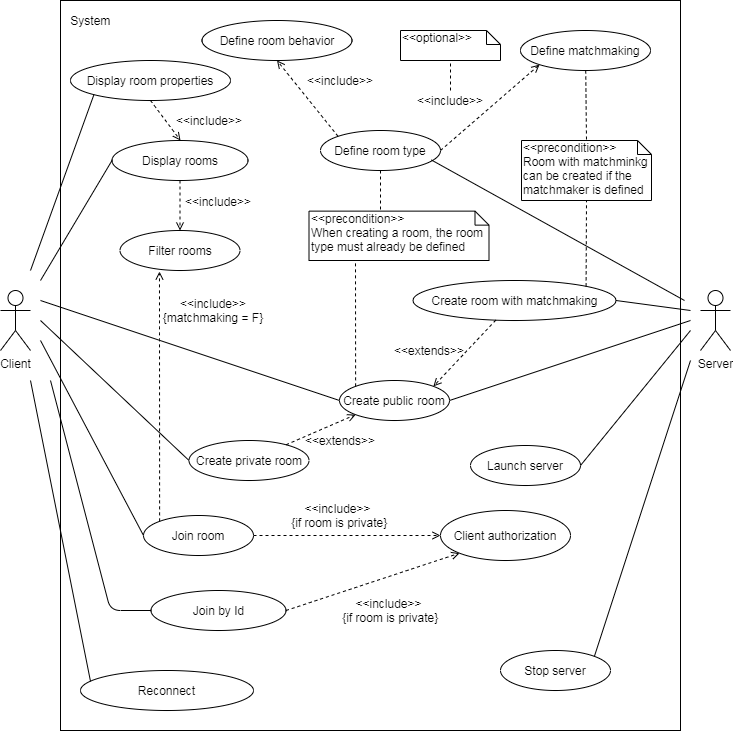

The diagram above was exported from draw.io. Its source (the exported page's mxGraphModel, read from the mxfile embedded in the PNG):
<mxGraphModel dx="852" dy="495" grid="1" gridSize="10" guides="1" tooltips="1" connect="1" arrows="1" fold="1" page="1" pageScale="1" pageWidth="827" pageHeight="1169" math="0" shadow="0">
  <root>
    <mxCell id="0" />
    <mxCell id="1" parent="0" />
    <mxCell id="uTI9ODfUcHzE1dDtxj1T-1" value="" style="rounded=0;whiteSpace=wrap;html=1;fillColor=none;" parent="1" vertex="1">
      <mxGeometry x="80" y="100" width="620" height="730" as="geometry" />
    </mxCell>
    <mxCell id="uTI9ODfUcHzE1dDtxj1T-2" value="Client" style="shape=umlActor;verticalLabelPosition=bottom;labelBackgroundColor=#ffffff;verticalAlign=top;html=1;outlineConnect=0;fillColor=none;" parent="1" vertex="1">
      <mxGeometry x="20" y="390" width="30" height="60" as="geometry" />
    </mxCell>
    <mxCell id="uTI9ODfUcHzE1dDtxj1T-5" value="Server" style="shape=umlActor;verticalLabelPosition=bottom;labelBackgroundColor=#ffffff;verticalAlign=top;html=1;outlineConnect=0;fillColor=none;" parent="1" vertex="1">
      <mxGeometry x="720" y="390" width="30" height="60" as="geometry" />
    </mxCell>
    <mxCell id="uTI9ODfUcHzE1dDtxj1T-18" value="Launch server" style="ellipse;whiteSpace=wrap;html=1;fillColor=none;" parent="1" vertex="1">
      <mxGeometry x="490" y="545" width="110" height="40" as="geometry" />
    </mxCell>
    <mxCell id="uTI9ODfUcHzE1dDtxj1T-20" value="Define room type" style="ellipse;whiteSpace=wrap;html=1;fillColor=none;" parent="1" vertex="1">
      <mxGeometry x="340" y="230" width="120" height="40" as="geometry" />
    </mxCell>
    <mxCell id="uTI9ODfUcHzE1dDtxj1T-21" value="Create public room" style="ellipse;whiteSpace=wrap;html=1;fillColor=none;" parent="1" vertex="1">
      <mxGeometry x="359" y="480" width="110" height="40" as="geometry" />
    </mxCell>
    <mxCell id="uTI9ODfUcHzE1dDtxj1T-22" value="Join room" style="ellipse;whiteSpace=wrap;html=1;fillColor=none;" parent="1" vertex="1">
      <mxGeometry x="163" y="615" width="110" height="40" as="geometry" />
    </mxCell>
    <mxCell id="uTI9ODfUcHzE1dDtxj1T-31" value="Display rooms" style="ellipse;whiteSpace=wrap;html=1;fillColor=none;" parent="1" vertex="1">
      <mxGeometry x="131.5" y="240" width="136" height="40" as="geometry" />
    </mxCell>
    <mxCell id="uTI9ODfUcHzE1dDtxj1T-32" value="Create private room" style="ellipse;whiteSpace=wrap;html=1;fillColor=none;" parent="1" vertex="1">
      <mxGeometry x="208.5" y="540" width="120" height="40" as="geometry" />
    </mxCell>
    <mxCell id="uTI9ODfUcHzE1dDtxj1T-33" value="" style="endArrow=open;html=1;entryX=0;entryY=1;entryDx=0;entryDy=0;endFill=0;dashed=1;" parent="1" source="uTI9ODfUcHzE1dDtxj1T-32" target="uTI9ODfUcHzE1dDtxj1T-21" edge="1">
      <mxGeometry width="50" height="50" relative="1" as="geometry">
        <mxPoint x="220" y="390" as="sourcePoint" />
        <mxPoint x="270" y="340" as="targetPoint" />
      </mxGeometry>
    </mxCell>
    <mxCell id="uTI9ODfUcHzE1dDtxj1T-34" value="&amp;lt;&amp;lt;extends&amp;gt;&amp;gt;" style="text;html=1;strokeColor=none;fillColor=none;align=center;verticalAlign=middle;whiteSpace=wrap;rounded=0;" parent="1" vertex="1">
      <mxGeometry x="340" y="530" width="40" height="20" as="geometry" />
    </mxCell>
    <mxCell id="uTI9ODfUcHzE1dDtxj1T-35" value="" style="endArrow=none;html=1;entryX=0;entryY=0.5;entryDx=0;entryDy=0;" parent="1" target="uTI9ODfUcHzE1dDtxj1T-21" edge="1">
      <mxGeometry width="50" height="50" relative="1" as="geometry">
        <mxPoint x="60" y="400" as="sourcePoint" />
        <mxPoint x="240" y="340" as="targetPoint" />
      </mxGeometry>
    </mxCell>
    <mxCell id="uTI9ODfUcHzE1dDtxj1T-36" value="" style="endArrow=none;html=1;exitX=1;exitY=0.5;exitDx=0;exitDy=0;" parent="1" source="uTI9ODfUcHzE1dDtxj1T-21" edge="1">
      <mxGeometry width="50" height="50" relative="1" as="geometry">
        <mxPoint x="438" y="350" as="sourcePoint" />
        <mxPoint x="710" y="420" as="targetPoint" />
      </mxGeometry>
    </mxCell>
    <mxCell id="uTI9ODfUcHzE1dDtxj1T-37" value="" style="endArrow=none;html=1;entryX=0;entryY=0.5;entryDx=0;entryDy=0;" parent="1" target="uTI9ODfUcHzE1dDtxj1T-32" edge="1">
      <mxGeometry width="50" height="50" relative="1" as="geometry">
        <mxPoint x="60" y="420" as="sourcePoint" />
        <mxPoint x="250" y="360" as="targetPoint" />
      </mxGeometry>
    </mxCell>
    <mxCell id="uTI9ODfUcHzE1dDtxj1T-38" value="&amp;lt;&amp;lt;precondition&amp;gt;&amp;gt;&lt;br&gt;When creating a room, the room type must already be defined" style="shape=note;whiteSpace=wrap;html=1;size=14;verticalAlign=top;align=left;spacingTop=-6;fillColor=none;" parent="1" vertex="1">
      <mxGeometry x="328.5" y="310.63" width="180" height="49.37" as="geometry" />
    </mxCell>
    <mxCell id="uTI9ODfUcHzE1dDtxj1T-40" value="" style="endArrow=none;dashed=1;html=1;exitX=0;exitY=0;exitDx=0;exitDy=0;" parent="1" source="uTI9ODfUcHzE1dDtxj1T-21" edge="1">
      <mxGeometry width="50" height="50" relative="1" as="geometry">
        <mxPoint x="310" y="320" as="sourcePoint" />
        <mxPoint x="375" y="361" as="targetPoint" />
      </mxGeometry>
    </mxCell>
    <mxCell id="uTI9ODfUcHzE1dDtxj1T-41" value="" style="endArrow=none;dashed=1;html=1;exitX=0.5;exitY=1;exitDx=0;exitDy=0;" parent="1" source="uTI9ODfUcHzE1dDtxj1T-20" edge="1">
      <mxGeometry width="50" height="50" relative="1" as="geometry">
        <mxPoint x="280" y="420" as="sourcePoint" />
        <mxPoint x="400" y="311" as="targetPoint" />
      </mxGeometry>
    </mxCell>
    <mxCell id="uTI9ODfUcHzE1dDtxj1T-42" value="" style="endArrow=none;html=1;exitX=0.924;exitY=0.737;exitDx=0;exitDy=0;exitPerimeter=0;" parent="1" source="uTI9ODfUcHzE1dDtxj1T-20" edge="1">
      <mxGeometry width="50" height="50" relative="1" as="geometry">
        <mxPoint x="550" y="500" as="sourcePoint" />
        <mxPoint x="704" y="400" as="targetPoint" />
      </mxGeometry>
    </mxCell>
    <mxCell id="uTI9ODfUcHzE1dDtxj1T-43" value="" style="endArrow=none;html=1;exitX=1;exitY=0.5;exitDx=0;exitDy=0;" parent="1" source="uTI9ODfUcHzE1dDtxj1T-18" edge="1">
      <mxGeometry width="50" height="50" relative="1" as="geometry">
        <mxPoint x="500" y="510" as="sourcePoint" />
        <mxPoint x="710" y="430" as="targetPoint" />
        <Array as="points" />
      </mxGeometry>
    </mxCell>
    <mxCell id="uTI9ODfUcHzE1dDtxj1T-46" value="" style="endArrow=none;html=1;entryX=0;entryY=0.5;entryDx=0;entryDy=0;" parent="1" target="uTI9ODfUcHzE1dDtxj1T-31" edge="1">
      <mxGeometry width="50" height="50" relative="1" as="geometry">
        <mxPoint x="60" y="380" as="sourcePoint" />
        <mxPoint x="150" y="210" as="targetPoint" />
      </mxGeometry>
    </mxCell>
    <mxCell id="uTI9ODfUcHzE1dDtxj1T-47" value="" style="endArrow=none;html=1;entryX=0;entryY=0.5;entryDx=0;entryDy=0;endFill=0;" parent="1" target="uTI9ODfUcHzE1dDtxj1T-22" edge="1">
      <mxGeometry width="50" height="50" relative="1" as="geometry">
        <mxPoint x="60" y="440" as="sourcePoint" />
        <mxPoint x="200" y="200" as="targetPoint" />
      </mxGeometry>
    </mxCell>
    <mxCell id="uTI9ODfUcHzE1dDtxj1T-58" value="Filter rooms" style="ellipse;whiteSpace=wrap;html=1;fillColor=none;" parent="1" vertex="1">
      <mxGeometry x="139.5" y="330" width="120" height="40" as="geometry" />
    </mxCell>
    <mxCell id="uTI9ODfUcHzE1dDtxj1T-61" value="&amp;lt;&amp;lt;include&amp;gt;&amp;gt;" style="text;html=1;strokeColor=none;fillColor=none;align=center;verticalAlign=middle;whiteSpace=wrap;rounded=0;" parent="1" vertex="1">
      <mxGeometry x="218" y="290.63" width="40" height="20" as="geometry" />
    </mxCell>
    <mxCell id="uTI9ODfUcHzE1dDtxj1T-67" value="Client authorization" style="ellipse;whiteSpace=wrap;html=1;fillColor=none;" parent="1" vertex="1">
      <mxGeometry x="460" y="610" width="130" height="50" as="geometry" />
    </mxCell>
    <mxCell id="uTI9ODfUcHzE1dDtxj1T-68" value="" style="endArrow=open;html=1;exitX=1;exitY=0.5;exitDx=0;exitDy=0;entryX=0;entryY=0.5;entryDx=0;entryDy=0;endFill=0;dashed=1;" parent="1" source="uTI9ODfUcHzE1dDtxj1T-22" target="uTI9ODfUcHzE1dDtxj1T-67" edge="1">
      <mxGeometry width="50" height="50" relative="1" as="geometry">
        <mxPoint x="200" y="520" as="sourcePoint" />
        <mxPoint x="250" y="470" as="targetPoint" />
      </mxGeometry>
    </mxCell>
    <mxCell id="uTI9ODfUcHzE1dDtxj1T-69" value="&amp;lt;&amp;lt;include&amp;gt;&amp;gt;&lt;br&gt;&amp;nbsp;{if room is private}" style="text;html=1;strokeColor=none;fillColor=none;align=center;verticalAlign=middle;whiteSpace=wrap;rounded=0;" parent="1" vertex="1">
      <mxGeometry x="305.5" y="600" width="103" height="30" as="geometry" />
    </mxCell>
    <mxCell id="YWMmCJIqcMlpNk7bVaBU-3" value="System&amp;nbsp;" style="text;html=1;strokeColor=none;fillColor=none;align=center;verticalAlign=middle;whiteSpace=wrap;rounded=0;" parent="1" vertex="1">
      <mxGeometry x="91.5" y="110" width="40" height="20" as="geometry" />
    </mxCell>
    <mxCell id="uIwW2WUvSMIg0MhKs_fe-1" value="Reconnect" style="ellipse;whiteSpace=wrap;html=1;" parent="1" vertex="1">
      <mxGeometry x="100" y="770" width="173" height="40" as="geometry" />
    </mxCell>
    <mxCell id="uMGU3lU6XAUr3THef_yG-1" value="Stop server" style="ellipse;whiteSpace=wrap;html=1;fillColor=none;" parent="1" vertex="1">
      <mxGeometry x="520" y="750" width="110" height="40" as="geometry" />
    </mxCell>
    <mxCell id="uMGU3lU6XAUr3THef_yG-2" value="" style="endArrow=none;html=1;exitX=1;exitY=0;exitDx=0;exitDy=0;" parent="1" source="uMGU3lU6XAUr3THef_yG-1" edge="1">
      <mxGeometry width="50" height="50" relative="1" as="geometry">
        <mxPoint x="740" y="580" as="sourcePoint" />
        <mxPoint x="710" y="460" as="targetPoint" />
      </mxGeometry>
    </mxCell>
    <mxCell id="uMGU3lU6XAUr3THef_yG-3" value="Define room behavior" style="ellipse;whiteSpace=wrap;html=1;" parent="1" vertex="1">
      <mxGeometry x="221.5" y="120" width="150" height="40" as="geometry" />
    </mxCell>
    <mxCell id="uMGU3lU6XAUr3THef_yG-4" value="" style="endArrow=open;html=1;exitX=0;exitY=0;exitDx=0;exitDy=0;entryX=0.5;entryY=1;entryDx=0;entryDy=0;dashed=1;endFill=0;" parent="1" source="uTI9ODfUcHzE1dDtxj1T-20" target="uMGU3lU6XAUr3THef_yG-3" edge="1">
      <mxGeometry width="50" height="50" relative="1" as="geometry">
        <mxPoint x="270" y="140" as="sourcePoint" />
        <mxPoint x="320" y="90" as="targetPoint" />
      </mxGeometry>
    </mxCell>
    <mxCell id="uMGU3lU6XAUr3THef_yG-5" value="&amp;lt;&amp;lt;include&amp;gt;&amp;gt;" style="text;html=1;strokeColor=none;fillColor=none;align=center;verticalAlign=middle;whiteSpace=wrap;rounded=0;" parent="1" vertex="1">
      <mxGeometry x="450" y="190" width="40" height="20" as="geometry" />
    </mxCell>
    <mxCell id="uMGU3lU6XAUr3THef_yG-24" value="" style="endArrow=open;html=1;entryX=0;entryY=1;entryDx=0;entryDy=0;dashed=1;endFill=0;exitX=1;exitY=0.5;exitDx=0;exitDy=0;" parent="1" source="uTI9ODfUcHzE1dDtxj1T-20" target="uMGU3lU6XAUr3THef_yG-26" edge="1">
      <mxGeometry width="50" height="50" relative="1" as="geometry">
        <mxPoint x="440" y="214" as="sourcePoint" />
        <mxPoint x="480.9619407771256" y="154.14213562373095" as="targetPoint" />
      </mxGeometry>
    </mxCell>
    <mxCell id="uMGU3lU6XAUr3THef_yG-26" value="Define matchmaking" style="ellipse;whiteSpace=wrap;html=1;" parent="1" vertex="1">
      <mxGeometry x="540" y="130" width="130" height="40" as="geometry" />
    </mxCell>
    <mxCell id="uMGU3lU6XAUr3THef_yG-27" value="&amp;lt;&amp;lt;include&amp;gt;&amp;gt;" style="text;html=1;strokeColor=none;fillColor=none;align=center;verticalAlign=middle;whiteSpace=wrap;rounded=0;" parent="1" vertex="1">
      <mxGeometry x="340" y="170" width="40" height="20" as="geometry" />
    </mxCell>
    <mxCell id="uMGU3lU6XAUr3THef_yG-30" value="&amp;lt;&amp;lt;precondition&amp;gt;&amp;gt;&lt;br&gt;Room with matchminkg can be created if the matchmaker is defined" style="shape=note;whiteSpace=wrap;html=1;size=14;verticalAlign=top;align=left;spacingTop=-6;" parent="1" vertex="1">
      <mxGeometry x="541" y="240" width="130" height="60" as="geometry" />
    </mxCell>
    <mxCell id="uMGU3lU6XAUr3THef_yG-31" value="" style="endArrow=none;dashed=1;html=1;entryX=0.5;entryY=0;entryDx=0;entryDy=0;entryPerimeter=0;" parent="1" source="uMGU3lU6XAUr3THef_yG-26" target="uMGU3lU6XAUr3THef_yG-30" edge="1">
      <mxGeometry width="50" height="50" relative="1" as="geometry">
        <mxPoint x="490" y="190" as="sourcePoint" />
        <mxPoint x="430" y="205" as="targetPoint" />
      </mxGeometry>
    </mxCell>
    <mxCell id="uMGU3lU6XAUr3THef_yG-32" value="Create room with matchmaking" style="ellipse;whiteSpace=wrap;html=1;" parent="1" vertex="1">
      <mxGeometry x="432.5" y="380" width="203" height="40" as="geometry" />
    </mxCell>
    <mxCell id="uMGU3lU6XAUr3THef_yG-33" value="" style="endArrow=none;html=1;exitX=1;exitY=0.5;exitDx=0;exitDy=0;" parent="1" source="uMGU3lU6XAUr3THef_yG-32" edge="1">
      <mxGeometry width="50" height="50" relative="1" as="geometry">
        <mxPoint x="740" y="300" as="sourcePoint" />
        <mxPoint x="710" y="410" as="targetPoint" />
      </mxGeometry>
    </mxCell>
    <mxCell id="uMGU3lU6XAUr3THef_yG-34" value="" style="endArrow=open;html=1;entryX=1;entryY=0;entryDx=0;entryDy=0;endFill=0;dashed=1;" parent="1" source="uMGU3lU6XAUr3THef_yG-32" target="uTI9ODfUcHzE1dDtxj1T-21" edge="1">
      <mxGeometry width="50" height="50" relative="1" as="geometry">
        <mxPoint x="330" y="480" as="sourcePoint" />
        <mxPoint x="385.1091270347399" y="444.14213562373106" as="targetPoint" />
      </mxGeometry>
    </mxCell>
    <mxCell id="uMGU3lU6XAUr3THef_yG-36" value="&amp;lt;&amp;lt;extends&amp;gt;&amp;gt;" style="text;html=1;strokeColor=none;fillColor=none;align=center;verticalAlign=middle;whiteSpace=wrap;rounded=0;" parent="1" vertex="1">
      <mxGeometry x="429" y="440" width="40" height="20" as="geometry" />
    </mxCell>
    <mxCell id="uMGU3lU6XAUr3THef_yG-38" value="" style="endArrow=none;dashed=1;html=1;entryX=0.5;entryY=1;entryDx=0;entryDy=0;entryPerimeter=0;rounded=1;exitX=1;exitY=0;exitDx=0;exitDy=0;" parent="1" source="uMGU3lU6XAUr3THef_yG-32" target="uMGU3lU6XAUr3THef_yG-30" edge="1">
      <mxGeometry width="50" height="50" relative="1" as="geometry">
        <mxPoint x="519.9991270347399" y="305.54786437626893" as="sourcePoint" />
        <mxPoint x="520.0500000000001" y="259.99803" as="targetPoint" />
      </mxGeometry>
    </mxCell>
    <mxCell id="uMGU3lU6XAUr3THef_yG-41" value="&amp;lt;&amp;lt;optional&amp;gt;&amp;gt;" style="shape=note;whiteSpace=wrap;html=1;size=14;verticalAlign=top;align=left;spacingTop=-6;" parent="1" vertex="1">
      <mxGeometry x="420" y="130" width="100" height="30" as="geometry" />
    </mxCell>
    <mxCell id="uMGU3lU6XAUr3THef_yG-42" value="" style="endArrow=none;dashed=1;html=1;entryX=0.5;entryY=1;entryDx=0;entryDy=0;entryPerimeter=0;exitX=0.5;exitY=0;exitDx=0;exitDy=0;" parent="1" source="uMGU3lU6XAUr3THef_yG-5" target="uMGU3lU6XAUr3THef_yG-41" edge="1">
      <mxGeometry width="50" height="50" relative="1" as="geometry">
        <mxPoint x="530" y="200" as="sourcePoint" />
        <mxPoint x="385" y="371" as="targetPoint" />
      </mxGeometry>
    </mxCell>
    <mxCell id="uMGU3lU6XAUr3THef_yG-43" value="" style="endArrow=open;html=1;endFill=0;dashed=1;" parent="1" source="uTI9ODfUcHzE1dDtxj1T-31" target="uTI9ODfUcHzE1dDtxj1T-58" edge="1">
      <mxGeometry width="50" height="50" relative="1" as="geometry">
        <mxPoint x="519.7959195680558" y="429.42302750711565" as="sourcePoint" />
        <mxPoint x="462.8908729652601" y="475.85786437626916" as="targetPoint" />
      </mxGeometry>
    </mxCell>
    <mxCell id="uMGU3lU6XAUr3THef_yG-44" value="" style="endArrow=open;html=1;endFill=0;dashed=1;entryX=0.329;entryY=1.025;entryDx=0;entryDy=0;exitX=0;exitY=0;exitDx=0;exitDy=0;entryPerimeter=0;" parent="1" source="uTI9ODfUcHzE1dDtxj1T-22" target="uTI9ODfUcHzE1dDtxj1T-58" edge="1">
      <mxGeometry width="50" height="50" relative="1" as="geometry">
        <mxPoint x="170" y="585" as="sourcePoint" />
        <mxPoint x="254.68761258297218" y="330.07854718614544" as="targetPoint" />
        <Array as="points">
          <mxPoint x="179" y="430" />
        </Array>
      </mxGeometry>
    </mxCell>
    <mxCell id="uMGU3lU6XAUr3THef_yG-45" value="&amp;lt;&amp;lt;include&amp;gt;&amp;gt;&lt;br&gt;{matchmaking = F}" style="text;html=1;strokeColor=none;fillColor=none;align=center;verticalAlign=middle;whiteSpace=wrap;rounded=0;" parent="1" vertex="1">
      <mxGeometry x="160" y="400" width="145.5" height="20" as="geometry" />
    </mxCell>
    <mxCell id="uMGU3lU6XAUr3THef_yG-49" value="" style="endArrow=none;html=1;entryX=0.058;entryY=0.275;entryDx=0;entryDy=0;entryPerimeter=0;" parent="1" target="uIwW2WUvSMIg0MhKs_fe-1" edge="1">
      <mxGeometry width="50" height="50" relative="1" as="geometry">
        <mxPoint x="50" y="480" as="sourcePoint" />
        <mxPoint x="125.5" y="660" as="targetPoint" />
      </mxGeometry>
    </mxCell>
    <mxCell id="uMGU3lU6XAUr3THef_yG-55" value="Join by Id" style="ellipse;whiteSpace=wrap;html=1;" parent="1" vertex="1">
      <mxGeometry x="170.5" y="690" width="135" height="40" as="geometry" />
    </mxCell>
    <mxCell id="uMGU3lU6XAUr3THef_yG-56" value="" style="endArrow=none;html=1;entryX=0;entryY=0.5;entryDx=0;entryDy=0;" parent="1" target="uMGU3lU6XAUr3THef_yG-55" edge="1">
      <mxGeometry width="50" height="50" relative="1" as="geometry">
        <mxPoint x="70" y="480" as="sourcePoint" />
        <mxPoint x="430" y="700" as="targetPoint" />
        <Array as="points">
          <mxPoint x="130" y="710" />
        </Array>
      </mxGeometry>
    </mxCell>
    <mxCell id="uMGU3lU6XAUr3THef_yG-57" value="" style="endArrow=open;html=1;exitX=1;exitY=0.5;exitDx=0;exitDy=0;entryX=0;entryY=1;entryDx=0;entryDy=0;endFill=0;dashed=1;" parent="1" source="uMGU3lU6XAUr3THef_yG-55" target="uTI9ODfUcHzE1dDtxj1T-67" edge="1">
      <mxGeometry width="50" height="50" relative="1" as="geometry">
        <mxPoint x="250" y="615" as="sourcePoint" />
        <mxPoint x="442.5" y="615" as="targetPoint" />
      </mxGeometry>
    </mxCell>
    <mxCell id="uMGU3lU6XAUr3THef_yG-58" value="&amp;lt;&amp;lt;include&amp;gt;&amp;gt;&lt;br&gt;&amp;nbsp;{if room is private}" style="text;html=1;strokeColor=none;fillColor=none;align=center;verticalAlign=middle;whiteSpace=wrap;rounded=0;" parent="1" vertex="1">
      <mxGeometry x="357" y="695" width="103" height="30" as="geometry" />
    </mxCell>
    <mxCell id="uMGU3lU6XAUr3THef_yG-60" value="Display room properties" style="ellipse;whiteSpace=wrap;html=1;" parent="1" vertex="1">
      <mxGeometry x="90" y="160" width="160" height="40" as="geometry" />
    </mxCell>
    <mxCell id="uMGU3lU6XAUr3THef_yG-61" value="" style="endArrow=none;html=1;entryX=0;entryY=1;entryDx=0;entryDy=0;" parent="1" target="uMGU3lU6XAUr3THef_yG-60" edge="1">
      <mxGeometry width="50" height="50" relative="1" as="geometry">
        <mxPoint x="50" y="370" as="sourcePoint" />
        <mxPoint x="60" y="240" as="targetPoint" />
      </mxGeometry>
    </mxCell>
    <mxCell id="uMGU3lU6XAUr3THef_yG-62" value="" style="endArrow=open;html=1;endFill=0;dashed=1;exitX=0.5;exitY=1;exitDx=0;exitDy=0;" parent="1" source="uMGU3lU6XAUr3THef_yG-60" edge="1">
      <mxGeometry width="50" height="50" relative="1" as="geometry">
        <mxPoint x="209.5" y="290" as="sourcePoint" />
        <mxPoint x="200" y="240" as="targetPoint" />
      </mxGeometry>
    </mxCell>
    <mxCell id="uMGU3lU6XAUr3THef_yG-63" value="&amp;lt;&amp;lt;include&amp;gt;&amp;gt;" style="text;html=1;strokeColor=none;fillColor=none;align=center;verticalAlign=middle;whiteSpace=wrap;rounded=0;" parent="1" vertex="1">
      <mxGeometry x="208.5" y="210" width="40" height="20" as="geometry" />
    </mxCell>
  </root>
</mxGraphModel>